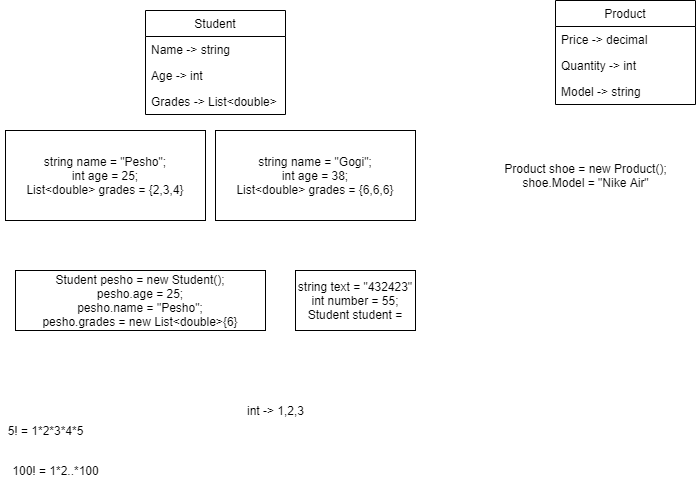

The diagram above was exported from draw.io. Its source (the exported page's mxGraphModel, read from the mxfile embedded in the PNG):
<mxGraphModel dx="782" dy="449" grid="1" gridSize="10" guides="1" tooltips="1" connect="1" arrows="1" fold="1" page="1" pageScale="1" pageWidth="850" pageHeight="1100" math="0" shadow="0">
  <root>
    <mxCell id="0" />
    <mxCell id="1" parent="0" />
    <mxCell id="pTUQcDPqocNzrLbM7Noa-2" value="Student" style="swimlane;fontStyle=0;childLayout=stackLayout;horizontal=1;startSize=26;horizontalStack=0;resizeParent=1;resizeParentMax=0;resizeLast=0;collapsible=1;marginBottom=0;" vertex="1" parent="1">
      <mxGeometry x="240" y="40" width="140" height="104" as="geometry" />
    </mxCell>
    <mxCell id="pTUQcDPqocNzrLbM7Noa-3" value="Name -&gt; string" style="text;strokeColor=none;fillColor=none;align=left;verticalAlign=top;spacingLeft=4;spacingRight=4;overflow=hidden;rotatable=0;points=[[0,0.5],[1,0.5]];portConstraint=eastwest;" vertex="1" parent="pTUQcDPqocNzrLbM7Noa-2">
      <mxGeometry y="26" width="140" height="26" as="geometry" />
    </mxCell>
    <mxCell id="pTUQcDPqocNzrLbM7Noa-4" value="Age -&gt; int" style="text;strokeColor=none;fillColor=none;align=left;verticalAlign=top;spacingLeft=4;spacingRight=4;overflow=hidden;rotatable=0;points=[[0,0.5],[1,0.5]];portConstraint=eastwest;" vertex="1" parent="pTUQcDPqocNzrLbM7Noa-2">
      <mxGeometry y="52" width="140" height="26" as="geometry" />
    </mxCell>
    <mxCell id="pTUQcDPqocNzrLbM7Noa-5" value="Grades -&gt; List&lt;double&gt;" style="text;strokeColor=none;fillColor=none;align=left;verticalAlign=top;spacingLeft=4;spacingRight=4;overflow=hidden;rotatable=0;points=[[0,0.5],[1,0.5]];portConstraint=eastwest;" vertex="1" parent="pTUQcDPqocNzrLbM7Noa-2">
      <mxGeometry y="78" width="140" height="26" as="geometry" />
    </mxCell>
    <mxCell id="pTUQcDPqocNzrLbM7Noa-6" value="string name = &quot;Pesho&quot;;&lt;br&gt;int age = 25;&lt;br&gt;List&amp;lt;double&amp;gt; grades = {2,3,4}" style="rounded=0;whiteSpace=wrap;html=1;" vertex="1" parent="1">
      <mxGeometry x="100" y="160" width="200" height="90" as="geometry" />
    </mxCell>
    <mxCell id="pTUQcDPqocNzrLbM7Noa-7" value="string name = &quot;Gogi&quot;;&lt;br&gt;int age = 38;&lt;br&gt;List&amp;lt;double&amp;gt; grades = {6,6,6}" style="rounded=0;whiteSpace=wrap;html=1;" vertex="1" parent="1">
      <mxGeometry x="310" y="160" width="200" height="90" as="geometry" />
    </mxCell>
    <mxCell id="pTUQcDPqocNzrLbM7Noa-10" value="Student pesho = new Student();&lt;br&gt;pesho.age = 25;&lt;br&gt;pesho.name = &quot;Pesho&quot;;&lt;br&gt;pesho.grades = new List&amp;lt;double&amp;gt;{6}" style="rounded=0;whiteSpace=wrap;html=1;" vertex="1" parent="1">
      <mxGeometry x="110" y="300" width="250" height="60" as="geometry" />
    </mxCell>
    <mxCell id="pTUQcDPqocNzrLbM7Noa-11" value="string text = &quot;432423&quot;&lt;br&gt;int number = 55;&lt;br&gt;Student student =" style="rounded=0;whiteSpace=wrap;html=1;" vertex="1" parent="1">
      <mxGeometry x="390" y="300" width="120" height="60" as="geometry" />
    </mxCell>
    <mxCell id="pTUQcDPqocNzrLbM7Noa-21" value="Product" style="swimlane;fontStyle=0;childLayout=stackLayout;horizontal=1;startSize=26;horizontalStack=0;resizeParent=1;resizeParentMax=0;resizeLast=0;collapsible=1;marginBottom=0;" vertex="1" parent="1">
      <mxGeometry x="650" y="30" width="140" height="104" as="geometry" />
    </mxCell>
    <mxCell id="pTUQcDPqocNzrLbM7Noa-22" value="Price -&gt; decimal" style="text;strokeColor=none;fillColor=none;align=left;verticalAlign=top;spacingLeft=4;spacingRight=4;overflow=hidden;rotatable=0;points=[[0,0.5],[1,0.5]];portConstraint=eastwest;" vertex="1" parent="pTUQcDPqocNzrLbM7Noa-21">
      <mxGeometry y="26" width="140" height="26" as="geometry" />
    </mxCell>
    <mxCell id="pTUQcDPqocNzrLbM7Noa-23" value="Quantity -&gt; int" style="text;strokeColor=none;fillColor=none;align=left;verticalAlign=top;spacingLeft=4;spacingRight=4;overflow=hidden;rotatable=0;points=[[0,0.5],[1,0.5]];portConstraint=eastwest;" vertex="1" parent="pTUQcDPqocNzrLbM7Noa-21">
      <mxGeometry y="52" width="140" height="26" as="geometry" />
    </mxCell>
    <mxCell id="pTUQcDPqocNzrLbM7Noa-24" value="Model -&gt; string" style="text;strokeColor=none;fillColor=none;align=left;verticalAlign=top;spacingLeft=4;spacingRight=4;overflow=hidden;rotatable=0;points=[[0,0.5],[1,0.5]];portConstraint=eastwest;" vertex="1" parent="pTUQcDPqocNzrLbM7Noa-21">
      <mxGeometry y="78" width="140" height="26" as="geometry" />
    </mxCell>
    <mxCell id="pTUQcDPqocNzrLbM7Noa-25" value="Product shoe = new Product();&lt;br&gt;shoe.Model = &quot;Nike Air&quot;" style="text;html=1;align=center;verticalAlign=middle;resizable=0;points=[];autosize=1;strokeColor=none;" vertex="1" parent="1">
      <mxGeometry x="590" y="190" width="180" height="30" as="geometry" />
    </mxCell>
    <mxCell id="pTUQcDPqocNzrLbM7Noa-26" value="5! = 1*2*3*4*5" style="text;html=1;align=center;verticalAlign=middle;resizable=0;points=[];autosize=1;strokeColor=none;" vertex="1" parent="1">
      <mxGeometry x="95" y="450" width="90" height="20" as="geometry" />
    </mxCell>
    <mxCell id="pTUQcDPqocNzrLbM7Noa-27" value="100! = 1*2..*100" style="text;html=1;align=center;verticalAlign=middle;resizable=0;points=[];autosize=1;strokeColor=none;" vertex="1" parent="1">
      <mxGeometry x="100" y="490" width="100" height="20" as="geometry" />
    </mxCell>
    <mxCell id="pTUQcDPqocNzrLbM7Noa-28" value="int -&amp;gt; 1,2,3&lt;br&gt;" style="text;html=1;align=center;verticalAlign=middle;resizable=0;points=[];autosize=1;strokeColor=none;" vertex="1" parent="1">
      <mxGeometry x="335" y="430" width="70" height="20" as="geometry" />
    </mxCell>
  </root>
</mxGraphModel>